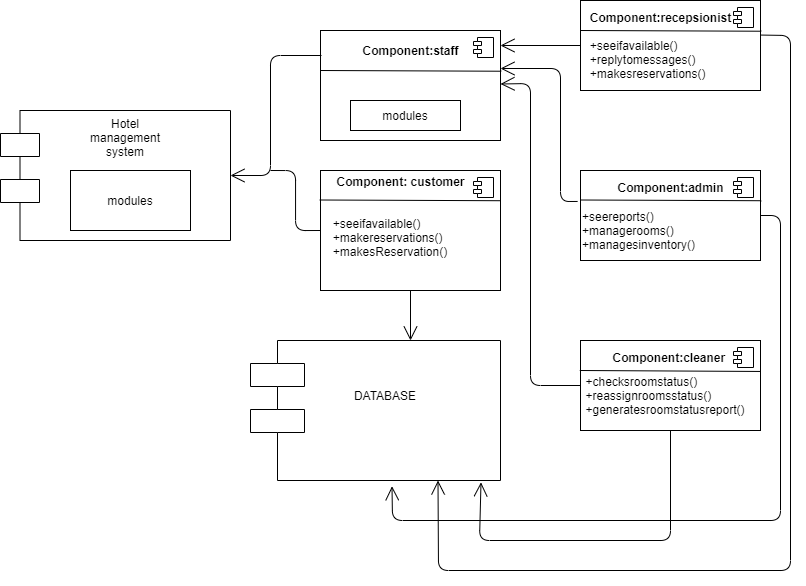

The diagram above was exported from draw.io. Its source (the exported page's mxGraphModel, read from the mxfile embedded in the PNG):
<mxGraphModel dx="498" dy="391" grid="1" gridSize="10" guides="1" tooltips="1" connect="1" arrows="1" fold="1" page="1" pageScale="1" pageWidth="850" pageHeight="1100" math="0" shadow="0">
  <root>
    <mxCell id="0" />
    <mxCell id="1" parent="0" />
    <mxCell id="-qwz2ATdVr1sIs_1qP1L-1" value="Hotel &#10;management &#10;system" style="shape=module;align=left;spacingLeft=20;align=center;verticalAlign=top;jettyWidth=39;jettyHeight=23;" vertex="1" parent="1">
      <mxGeometry x="30" y="170" width="230" height="130" as="geometry" />
    </mxCell>
    <mxCell id="-qwz2ATdVr1sIs_1qP1L-2" value="modules" style="rounded=0;whiteSpace=wrap;html=1;" vertex="1" parent="1">
      <mxGeometry x="100" y="230" width="120" height="60" as="geometry" />
    </mxCell>
    <mxCell id="-qwz2ATdVr1sIs_1qP1L-3" value="&lt;b&gt;Component:staff&lt;br&gt;&lt;br&gt;&lt;br&gt;&lt;br&gt;&lt;br&gt;&lt;br&gt;&lt;/b&gt;" style="html=1;dropTarget=0;" vertex="1" parent="1">
      <mxGeometry x="350" y="90" width="180" height="110" as="geometry" />
    </mxCell>
    <mxCell id="-qwz2ATdVr1sIs_1qP1L-4" value="" style="shape=component;jettyWidth=8;jettyHeight=4;" vertex="1" parent="-qwz2ATdVr1sIs_1qP1L-3">
      <mxGeometry x="1" width="20" height="20" relative="1" as="geometry">
        <mxPoint x="-27" y="7" as="offset" />
      </mxGeometry>
    </mxCell>
    <mxCell id="-qwz2ATdVr1sIs_1qP1L-8" value="&lt;b&gt;Component:recepsionist&amp;nbsp; &amp;nbsp; &amp;nbsp;&amp;nbsp;&lt;br&gt;&lt;br&gt;&lt;div style=&quot;text-align: left&quot;&gt;&lt;span style=&quot;font-weight: normal&quot;&gt;+seeifavailable()&lt;/span&gt;&lt;/div&gt;&lt;/b&gt;&lt;div style=&quot;text-align: left&quot;&gt;&lt;span&gt;+replytomessages()&lt;/span&gt;&lt;/div&gt;&lt;div style=&quot;text-align: left&quot;&gt;&lt;span&gt;+makesreservations()&lt;/span&gt;&lt;/div&gt;" style="html=1;dropTarget=0;" vertex="1" parent="1">
      <mxGeometry x="610" y="60" width="180" height="90" as="geometry" />
    </mxCell>
    <mxCell id="-qwz2ATdVr1sIs_1qP1L-9" value="" style="shape=component;jettyWidth=8;jettyHeight=4;" vertex="1" parent="-qwz2ATdVr1sIs_1qP1L-8">
      <mxGeometry x="1" width="20" height="20" relative="1" as="geometry">
        <mxPoint x="-27" y="7" as="offset" />
      </mxGeometry>
    </mxCell>
    <mxCell id="-qwz2ATdVr1sIs_1qP1L-11" value="&lt;b&gt;Component:admin&lt;br&gt;&lt;br&gt;&lt;br&gt;&lt;br&gt;&lt;br&gt;&lt;/b&gt;" style="html=1;dropTarget=0;" vertex="1" parent="1">
      <mxGeometry x="610" y="230" width="180" height="90" as="geometry" />
    </mxCell>
    <mxCell id="-qwz2ATdVr1sIs_1qP1L-12" value="" style="shape=component;jettyWidth=8;jettyHeight=4;" vertex="1" parent="-qwz2ATdVr1sIs_1qP1L-11">
      <mxGeometry x="1" width="20" height="20" relative="1" as="geometry">
        <mxPoint x="-27" y="7" as="offset" />
      </mxGeometry>
    </mxCell>
    <mxCell id="-qwz2ATdVr1sIs_1qP1L-5" value="&lt;b&gt;Component: customer&amp;nbsp; &amp;nbsp; &amp;nbsp;&amp;nbsp;&lt;br&gt;&lt;br&gt;&lt;br&gt;&lt;br&gt;&lt;br&gt;&lt;br&gt;&lt;br&gt;&amp;nbsp;&lt;br&gt;&lt;/b&gt;" style="html=1;dropTarget=0;" vertex="1" parent="1">
      <mxGeometry x="350" y="230" width="180" height="120" as="geometry" />
    </mxCell>
    <mxCell id="-qwz2ATdVr1sIs_1qP1L-6" value="" style="shape=component;jettyWidth=8;jettyHeight=4;" vertex="1" parent="-qwz2ATdVr1sIs_1qP1L-5">
      <mxGeometry x="1" width="20" height="20" relative="1" as="geometry">
        <mxPoint x="-27" y="7" as="offset" />
      </mxGeometry>
    </mxCell>
    <mxCell id="-qwz2ATdVr1sIs_1qP1L-20" value="" style="endArrow=open;endFill=1;endSize=12;html=1;entryX=1;entryY=0.5;entryDx=0;entryDy=0;" edge="1" parent="1" target="-qwz2ATdVr1sIs_1qP1L-1">
      <mxGeometry width="160" relative="1" as="geometry">
        <mxPoint x="351" y="115" as="sourcePoint" />
        <mxPoint x="270" y="240" as="targetPoint" />
        <Array as="points">
          <mxPoint x="300" y="115" />
          <mxPoint x="300" y="235" />
        </Array>
      </mxGeometry>
    </mxCell>
    <mxCell id="-qwz2ATdVr1sIs_1qP1L-22" value="" style="endArrow=none;html=1;edgeStyle=orthogonalEdgeStyle;entryX=0;entryY=0.5;entryDx=0;entryDy=0;" edge="1" parent="1" target="-qwz2ATdVr1sIs_1qP1L-5">
      <mxGeometry relative="1" as="geometry">
        <mxPoint x="300" y="230" as="sourcePoint" />
        <mxPoint x="460" y="240" as="targetPoint" />
      </mxGeometry>
    </mxCell>
    <mxCell id="-qwz2ATdVr1sIs_1qP1L-25" value="" style="endArrow=open;endFill=1;endSize=12;html=1;exitX=0;exitY=0.5;exitDx=0;exitDy=0;" edge="1" parent="1" source="-qwz2ATdVr1sIs_1qP1L-8">
      <mxGeometry width="160" relative="1" as="geometry">
        <mxPoint x="520" y="270" as="sourcePoint" />
        <mxPoint x="530" y="105" as="targetPoint" />
      </mxGeometry>
    </mxCell>
    <mxCell id="-qwz2ATdVr1sIs_1qP1L-26" value="" style="endArrow=open;endFill=1;endSize=12;html=1;exitX=-0.016;exitY=0.344;exitDx=0;exitDy=0;exitPerimeter=0;" edge="1" parent="1" source="-qwz2ATdVr1sIs_1qP1L-11">
      <mxGeometry width="160" relative="1" as="geometry">
        <mxPoint x="600" y="190" as="sourcePoint" />
        <mxPoint x="530" y="128" as="targetPoint" />
        <Array as="points">
          <mxPoint x="590" y="261" />
          <mxPoint x="590" y="128" />
        </Array>
      </mxGeometry>
    </mxCell>
    <mxCell id="-qwz2ATdVr1sIs_1qP1L-27" value="" style="endArrow=open;endFill=1;endSize=12;html=1;exitX=0;exitY=0.5;exitDx=0;exitDy=0;" edge="1" parent="1" source="-qwz2ATdVr1sIs_1qP1L-14" target="-qwz2ATdVr1sIs_1qP1L-3">
      <mxGeometry width="160" relative="1" as="geometry">
        <mxPoint x="560" y="240" as="sourcePoint" />
        <mxPoint x="480" y="240" as="targetPoint" />
        <Array as="points">
          <mxPoint x="560" y="445" />
          <mxPoint x="560" y="143" />
        </Array>
      </mxGeometry>
    </mxCell>
    <mxCell id="-qwz2ATdVr1sIs_1qP1L-28" value="" style="endArrow=open;endFill=1;endSize=12;html=1;exitX=0.5;exitY=1;exitDx=0;exitDy=0;entryX=0.5;entryY=0;entryDx=0;entryDy=0;" edge="1" parent="1" source="-qwz2ATdVr1sIs_1qP1L-5">
      <mxGeometry width="160" relative="1" as="geometry">
        <mxPoint x="430" y="350" as="sourcePoint" />
        <mxPoint x="440" y="400" as="targetPoint" />
      </mxGeometry>
    </mxCell>
    <mxCell id="-qwz2ATdVr1sIs_1qP1L-29" value="" style="endArrow=open;endFill=1;endSize=12;html=1;exitX=1.002;exitY=0.384;exitDx=0;exitDy=0;exitPerimeter=0;entryX=0.75;entryY=1;entryDx=0;entryDy=0;" edge="1" parent="1" source="-qwz2ATdVr1sIs_1qP1L-8" target="-qwz2ATdVr1sIs_1qP1L-32">
      <mxGeometry width="160" relative="1" as="geometry">
        <mxPoint x="790" y="360" as="sourcePoint" />
        <mxPoint x="466.46000000000004" y="490.63" as="targetPoint" />
        <Array as="points">
          <mxPoint x="820" y="95" />
          <mxPoint x="820" y="630" />
          <mxPoint x="468" y="630" />
        </Array>
      </mxGeometry>
    </mxCell>
    <mxCell id="-qwz2ATdVr1sIs_1qP1L-30" value="" style="endArrow=open;endFill=1;endSize=12;html=1;exitX=1;exitY=0.5;exitDx=0;exitDy=0;entryX=0.566;entryY=1.041;entryDx=0;entryDy=0;entryPerimeter=0;" edge="1" parent="1" source="-qwz2ATdVr1sIs_1qP1L-11" target="-qwz2ATdVr1sIs_1qP1L-32">
      <mxGeometry width="160" relative="1" as="geometry">
        <mxPoint x="690" y="560" as="sourcePoint" />
        <mxPoint x="417.68000000000006" y="491.44000000000005" as="targetPoint" />
        <Array as="points">
          <mxPoint x="810" y="275" />
          <mxPoint x="810" y="580" />
          <mxPoint x="422" y="580" />
        </Array>
      </mxGeometry>
    </mxCell>
    <mxCell id="-qwz2ATdVr1sIs_1qP1L-31" value="" style="endArrow=open;endFill=1;endSize=12;html=1;exitX=0.5;exitY=1;exitDx=0;exitDy=0;entryX=0.922;entryY=1.013;entryDx=0;entryDy=0;entryPerimeter=0;" edge="1" parent="1" source="-qwz2ATdVr1sIs_1qP1L-14" target="-qwz2ATdVr1sIs_1qP1L-32">
      <mxGeometry width="160" relative="1" as="geometry">
        <mxPoint x="570" y="590" as="sourcePoint" />
        <mxPoint x="509" y="550" as="targetPoint" />
        <Array as="points">
          <mxPoint x="700" y="600" />
          <mxPoint x="509" y="600" />
        </Array>
      </mxGeometry>
    </mxCell>
    <mxCell id="-qwz2ATdVr1sIs_1qP1L-32" value="&#10;&#10;&#10;DATABASE" style="shape=module;align=left;spacingLeft=20;align=center;verticalAlign=top;jettyWidth=54;jettyHeight=23;" vertex="1" parent="1">
      <mxGeometry x="280" y="400" width="250" height="140" as="geometry" />
    </mxCell>
    <mxCell id="-qwz2ATdVr1sIs_1qP1L-37" value="" style="endArrow=none;html=1;exitX=-0.002;exitY=0.336;exitDx=0;exitDy=0;exitPerimeter=0;entryX=1.002;entryY=0.344;entryDx=0;entryDy=0;entryPerimeter=0;" edge="1" parent="1">
      <mxGeometry width="50" height="50" relative="1" as="geometry">
        <mxPoint x="350" y="130" as="sourcePoint" />
        <mxPoint x="530.72" y="130.72000000000003" as="targetPoint" />
      </mxGeometry>
    </mxCell>
    <mxCell id="-qwz2ATdVr1sIs_1qP1L-38" value="" style="endArrow=none;html=1;exitX=-0.002;exitY=0.336;exitDx=0;exitDy=0;exitPerimeter=0;entryX=1.002;entryY=0.344;entryDx=0;entryDy=0;entryPerimeter=0;" edge="1" parent="1">
      <mxGeometry width="50" height="50" relative="1" as="geometry">
        <mxPoint x="610" y="90" as="sourcePoint" />
        <mxPoint x="790.72" y="90.72000000000003" as="targetPoint" />
      </mxGeometry>
    </mxCell>
    <mxCell id="-qwz2ATdVr1sIs_1qP1L-39" value="" style="endArrow=none;html=1;exitX=-0.002;exitY=0.336;exitDx=0;exitDy=0;exitPerimeter=0;entryX=1.002;entryY=0.344;entryDx=0;entryDy=0;entryPerimeter=0;" edge="1" parent="1">
      <mxGeometry width="50" height="50" relative="1" as="geometry">
        <mxPoint x="610" y="259.5" as="sourcePoint" />
        <mxPoint x="790.72" y="260.22" as="targetPoint" />
      </mxGeometry>
    </mxCell>
    <mxCell id="-qwz2ATdVr1sIs_1qP1L-41" value="" style="endArrow=none;html=1;exitX=-0.002;exitY=0.336;exitDx=0;exitDy=0;exitPerimeter=0;entryX=1.002;entryY=0.344;entryDx=0;entryDy=0;entryPerimeter=0;" edge="1" parent="1" source="-qwz2ATdVr1sIs_1qP1L-14">
      <mxGeometry width="50" height="50" relative="1" as="geometry">
        <mxPoint x="609.28" y="430" as="sourcePoint" />
        <mxPoint x="790" y="430.72" as="targetPoint" />
      </mxGeometry>
    </mxCell>
    <mxCell id="-qwz2ATdVr1sIs_1qP1L-42" value="modules" style="rounded=0;whiteSpace=wrap;html=1;" vertex="1" parent="1">
      <mxGeometry x="380" y="160" width="110" height="30" as="geometry" />
    </mxCell>
    <mxCell id="-qwz2ATdVr1sIs_1qP1L-43" style="edgeStyle=orthogonalEdgeStyle;rounded=0;orthogonalLoop=1;jettySize=auto;html=1;exitX=0.5;exitY=1;exitDx=0;exitDy=0;" edge="1" parent="1" source="-qwz2ATdVr1sIs_1qP1L-5" target="-qwz2ATdVr1sIs_1qP1L-5">
      <mxGeometry relative="1" as="geometry" />
    </mxCell>
    <mxCell id="-qwz2ATdVr1sIs_1qP1L-44" value="&lt;br&gt;&lt;div style=&quot;text-align: left&quot;&gt;&lt;span&gt;+seeifavailable()&lt;/span&gt;&lt;/div&gt;&lt;div style=&quot;text-align: left&quot;&gt;&lt;span&gt;+makereservations()&lt;/span&gt;&lt;/div&gt;&lt;div style=&quot;text-align: left&quot;&gt;&lt;span&gt;+makesReservation()&lt;/span&gt;&lt;/div&gt;" style="text;html=1;strokeColor=none;fillColor=none;align=center;verticalAlign=middle;whiteSpace=wrap;rounded=0;" vertex="1" parent="1">
      <mxGeometry x="340" y="270" width="160" height="40" as="geometry" />
    </mxCell>
    <mxCell id="-qwz2ATdVr1sIs_1qP1L-47" value="" style="endArrow=none;html=1;exitX=-0.002;exitY=0.336;exitDx=0;exitDy=0;exitPerimeter=0;entryX=1.002;entryY=0.344;entryDx=0;entryDy=0;entryPerimeter=0;" edge="1" parent="1">
      <mxGeometry width="50" height="50" relative="1" as="geometry">
        <mxPoint x="349.28" y="259.5" as="sourcePoint" />
        <mxPoint x="530" y="260.22" as="targetPoint" />
      </mxGeometry>
    </mxCell>
    <mxCell id="-qwz2ATdVr1sIs_1qP1L-49" value="+seereports()&lt;br&gt;+managerooms()&lt;br&gt;+managesinventory()" style="text;html=1;strokeColor=none;fillColor=none;align=left;verticalAlign=middle;whiteSpace=wrap;rounded=0;" vertex="1" parent="1">
      <mxGeometry x="610" y="260" width="130" height="60" as="geometry" />
    </mxCell>
    <mxCell id="-qwz2ATdVr1sIs_1qP1L-14" value="&lt;b&gt;Component:cleaner&amp;nbsp;&lt;br&gt;&lt;br&gt;&lt;br&gt;&lt;br&gt;&lt;br&gt;&lt;/b&gt;" style="html=1;dropTarget=0;" vertex="1" parent="1">
      <mxGeometry x="610" y="400" width="180" height="90" as="geometry" />
    </mxCell>
    <mxCell id="-qwz2ATdVr1sIs_1qP1L-15" value="" style="shape=component;jettyWidth=8;jettyHeight=4;" vertex="1" parent="-qwz2ATdVr1sIs_1qP1L-14">
      <mxGeometry x="1" width="20" height="20" relative="1" as="geometry">
        <mxPoint x="-27" y="7" as="offset" />
      </mxGeometry>
    </mxCell>
    <mxCell id="-qwz2ATdVr1sIs_1qP1L-51" value="" style="endArrow=none;html=1;exitX=-0.002;exitY=0.336;exitDx=0;exitDy=0;exitPerimeter=0;entryX=1.002;entryY=0.344;entryDx=0;entryDy=0;entryPerimeter=0;" edge="1" parent="1" target="-qwz2ATdVr1sIs_1qP1L-14">
      <mxGeometry width="50" height="50" relative="1" as="geometry">
        <mxPoint x="609.28" y="430" as="sourcePoint" />
        <mxPoint x="790" y="430.72" as="targetPoint" />
      </mxGeometry>
    </mxCell>
    <mxCell id="-qwz2ATdVr1sIs_1qP1L-53" value="&lt;div style=&quot;text-align: left&quot;&gt;&lt;span&gt;+checksroomstatus()&lt;/span&gt;&lt;/div&gt;&lt;div style=&quot;text-align: left&quot;&gt;&lt;span&gt;+reassignroomsstatus()&lt;/span&gt;&lt;/div&gt;&lt;div style=&quot;text-align: left&quot;&gt;&lt;span&gt;+generatesroomstatusreport()&lt;/span&gt;&lt;/div&gt;" style="text;html=1;strokeColor=none;fillColor=none;align=center;verticalAlign=middle;whiteSpace=wrap;rounded=0;" vertex="1" parent="1">
      <mxGeometry x="610" y="430" width="170" height="50" as="geometry" />
    </mxCell>
  </root>
</mxGraphModel>